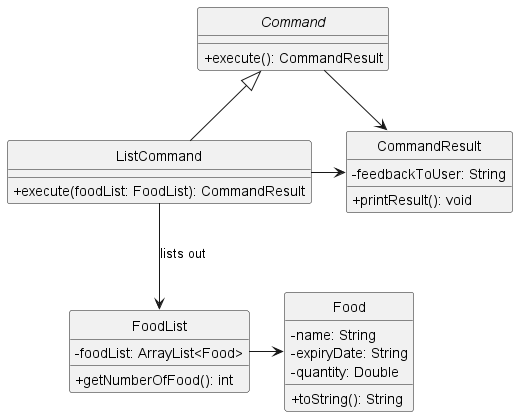

The diagram above was rendered by PlantUML. Its source (embedded in the PNG):
@startuml
'https://plantuml.com/class-diagram

Command <|-- ListCommand
Command -> CommandResult
ListCommand -> CommandResult
ListCommand --> FoodList : lists out
FoodList -> Food

hide circle
skinparam classAttributeIconSize 0

abstract class Command{
    +execute(): CommandResult
}

class ListCommand {
    +execute(foodList: FoodList): CommandResult
}

class CommandResult {
    -feedbackToUser: String
    +printResult(): void
}

class FoodList {
    -foodList: ArrayList<Food>
    +getNumberOfFood(): int
}


class Food{
    - name: String
    - expiryDate: String
    - quantity: Double

    + toString(): String
}

@enduml